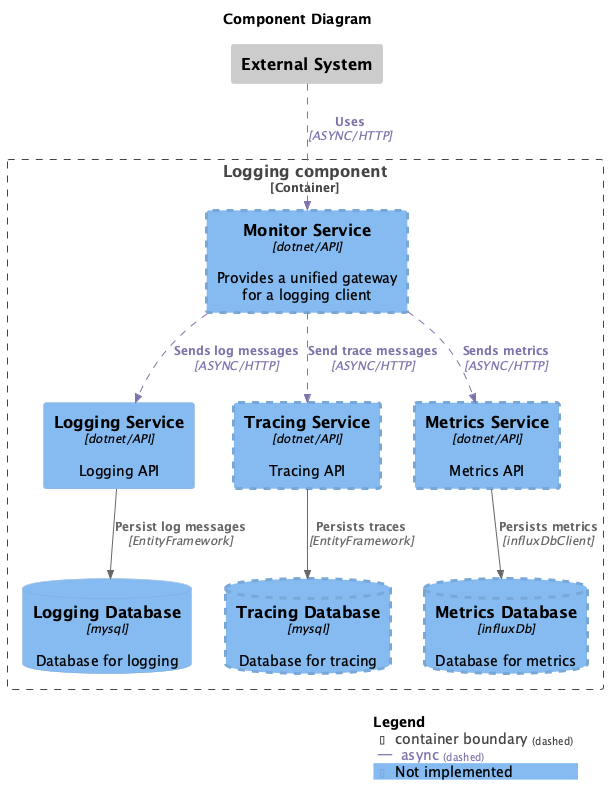

The diagram above was rendered by PlantUML. Its source (embedded in the PNG):
@startuml C4_Component
!include https://raw.githubusercontent.com/plantuml-stdlib/C4-PlantUML/master/C4_Component.puml
!include <C4/C4_Container.puml>

!$COLOR_A_5 = "#7f3b08"
!$COLOR_A_4 = "#b35806"
!$COLOR_A_3 = "#e08214"
!$COLOR_A_2 = "#fdb863"
!$COLOR_A_1 = "#fee0b6"
!$COLOR_NEUTRAL = "#f7f7f7"
!$COLOR_B_1 = "#d8daeb"
!$COLOR_B_2 = "#b2abd2"
!$COLOR_B_3 = "#8073ac"
!$COLOR_B_4 = "#542788"
!$COLOR_B_5 = "#2d004b"
!$COLOR_REL_LINE = "#8073ac"
!$COLOR_REL_TEXT = "#8073ac"


title Component Diagram
AddRelTag("async", $textColor=$COLOR_REL_TEXT, $lineColor=$COLOR_REL_LINE, $lineStyle = DashedLine())
AddComponentTag(notimplemented, $borderThickness=3, $borderStyle=DashedLine(), $legendText="Not implemented")

Component_Ext(external, "External System")
Container_Boundary(loggingContainer, "Logging component") {
    Component(monitorservice, "Monitor Service", $techn=dotnet/API, $descr="Provides a unified gateway for a logging client", $tags=notimplemented)
    Component(loggingService, "Logging Service", $techn=dotnet/API, $descr="Logging API")
    Component(tracingService, "Tracing Service", $techn=dotnet/API, $descr="Tracing API", $tags=notimplemented)
    Component(metricsService, "Metrics Service", $techn=dotnet/API, $descr="Metrics API", $tags=notimplemented)
    ComponentDb(loggingdb, "Logging Database", $techn=mysql, $descr="Database for logging")
    ComponentDb(tracingdb, "Tracing Database", $techn=mysql, $descr="Database for tracing", $tags=notimplemented)
    ComponentDb(metricsdb, "Metrics Database", $techn=influxDb, $descr="Database for metrics", $tags=notimplemented)
}   

Rel(external, monitorservice, "Uses", "ASYNC/HTTP", $tags=async)
Rel(monitorservice, loggingService, "Sends log messages", "ASYNC/HTTP", $tags=async)
Rel(monitorservice, tracingService, "Send trace messages", "ASYNC/HTTP", $tags=async)
Rel(monitorservice, metricsService, "Sends metrics", "ASYNC/HTTP", $tags=async)
Rel(loggingService, loggingdb, "Persist log messages", "EntityFramework")
Rel(tracingService, tracingdb, "Persists traces", "EntityFramework")
Rel(metricsService, metricsdb, "Persists metrics", "influxDbClient")

SHOW_LEGEND()
@enduml